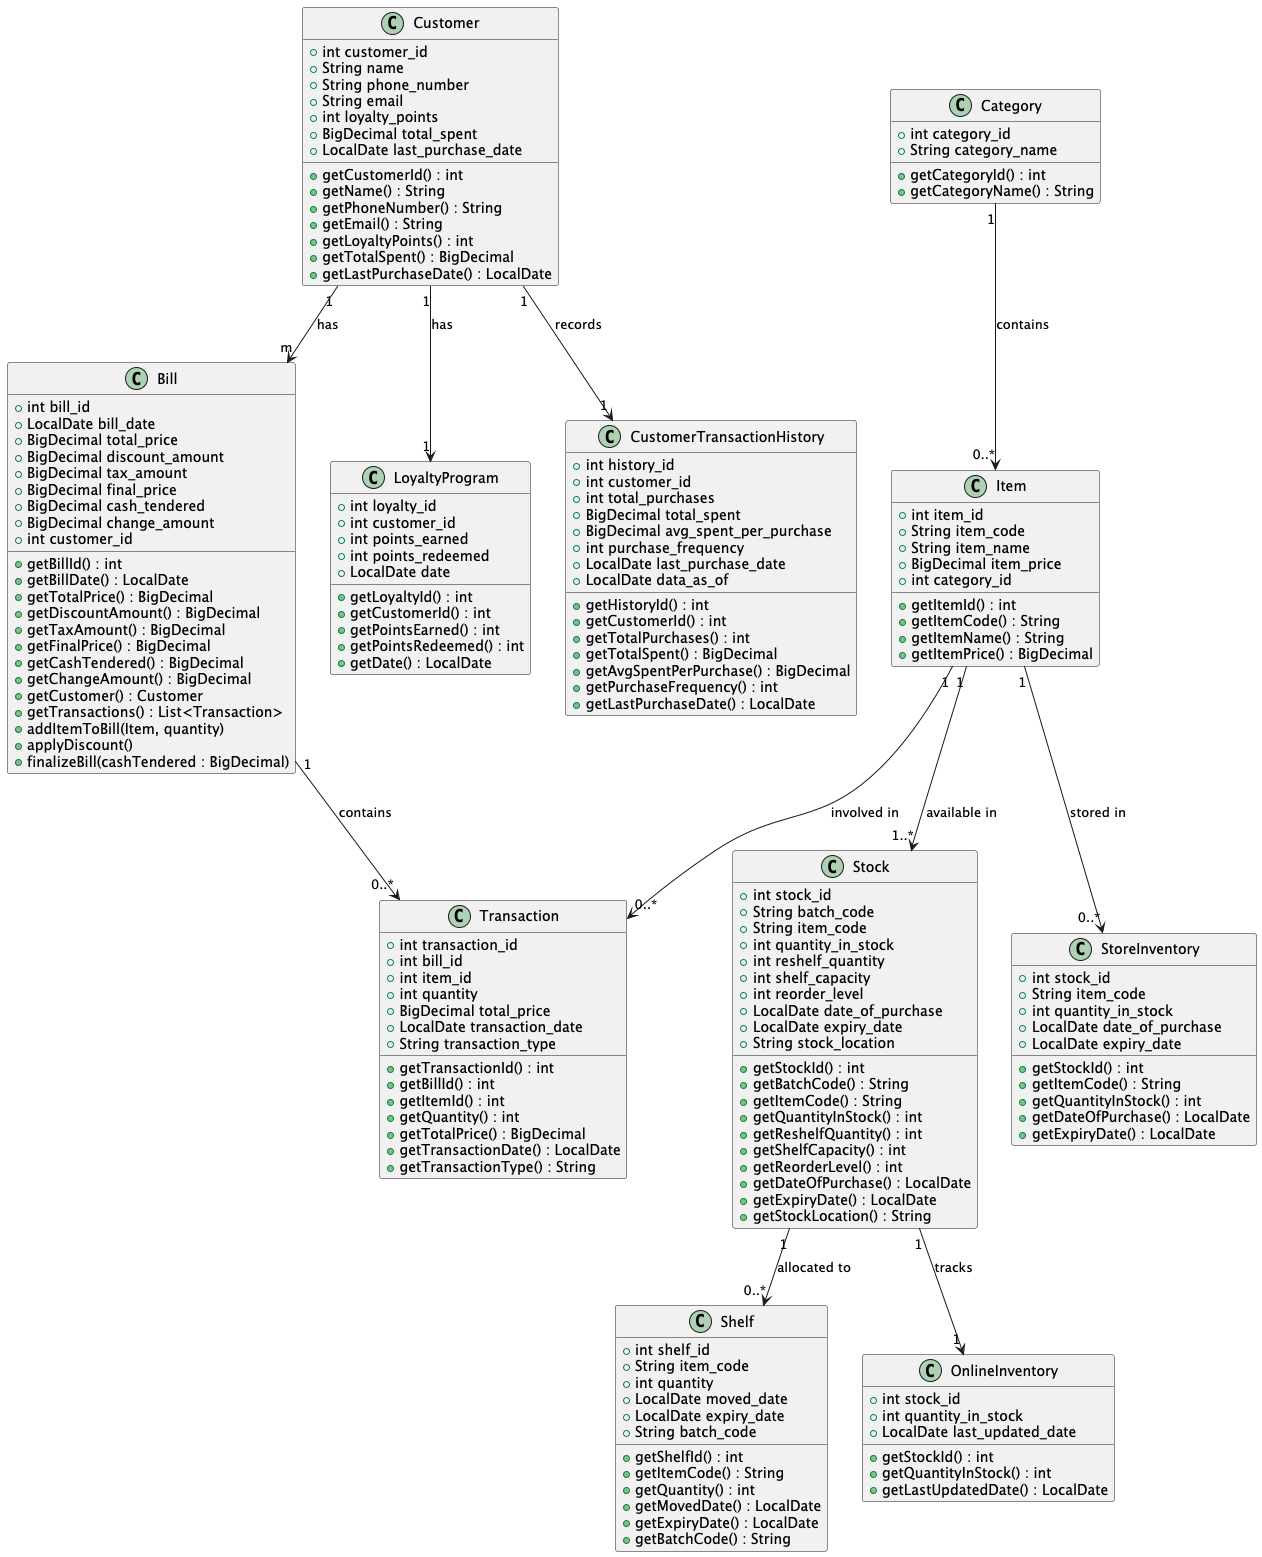

The diagram above was rendered by PlantUML. Its source (embedded in the PNG):
@startuml

class Customer {
    +int customer_id
    +String name
    +String phone_number
    +String email
    +int loyalty_points
    +BigDecimal total_spent
    +LocalDate last_purchase_date

    +getCustomerId() : int
    +getName() : String
    +getPhoneNumber() : String
    +getEmail() : String
    +getLoyaltyPoints() : int
    +getTotalSpent() : BigDecimal
    +getLastPurchaseDate() : LocalDate
}

class Category {
    +int category_id
    +String category_name

    +getCategoryId() : int
    +getCategoryName() : String
}

class Item {
    +int item_id
    +String item_code
    +String item_name
    +BigDecimal item_price
    +int category_id

    +getItemId() : int
    +getItemCode() : String
    +getItemName() : String
    +getItemPrice() : BigDecimal
}

class Bill {
    +int bill_id
    +LocalDate bill_date
    +BigDecimal total_price
    +BigDecimal discount_amount
    +BigDecimal tax_amount
    +BigDecimal final_price
    +BigDecimal cash_tendered
    +BigDecimal change_amount
    +int customer_id

    +getBillId() : int
    +getBillDate() : LocalDate
    +getTotalPrice() : BigDecimal
    +getDiscountAmount() : BigDecimal
    +getTaxAmount() : BigDecimal
    +getFinalPrice() : BigDecimal
    +getCashTendered() : BigDecimal
    +getChangeAmount() : BigDecimal
    +getCustomer() : Customer
    +getTransactions() : List<Transaction>
    +addItemToBill(Item, quantity)
    +applyDiscount()
    +finalizeBill(cashTendered : BigDecimal)
}

class Transaction {
    +int transaction_id
    +int bill_id
    +int item_id
    +int quantity
    +BigDecimal total_price
    +LocalDate transaction_date
    +String transaction_type

    +getTransactionId() : int
    +getBillId() : int
    +getItemId() : int
    +getQuantity() : int
    +getTotalPrice() : BigDecimal
    +getTransactionDate() : LocalDate
    +getTransactionType() : String
}

class LoyaltyProgram {
    +int loyalty_id
    +int customer_id
    +int points_earned
    +int points_redeemed
    +LocalDate date

    +getLoyaltyId() : int
    +getCustomerId() : int
    +getPointsEarned() : int
    +getPointsRedeemed() : int
    +getDate() : LocalDate
}

class CustomerTransactionHistory {
    +int history_id
    +int customer_id
    +int total_purchases
    +BigDecimal total_spent
    +BigDecimal avg_spent_per_purchase
    +int purchase_frequency
    +LocalDate last_purchase_date
    +LocalDate data_as_of

    +getHistoryId() : int
    +getCustomerId() : int
    +getTotalPurchases() : int
    +getTotalSpent() : BigDecimal
    +getAvgSpentPerPurchase() : BigDecimal
    +getPurchaseFrequency() : int
    +getLastPurchaseDate() : LocalDate
}

class Stock {
    +int stock_id
    +String batch_code
    +String item_code
    +int quantity_in_stock
    +int reshelf_quantity
    +int shelf_capacity
    +int reorder_level
    +LocalDate date_of_purchase
    +LocalDate expiry_date
    +String stock_location

    +getStockId() : int
    +getBatchCode() : String
    +getItemCode() : String
    +getQuantityInStock() : int
    +getReshelfQuantity() : int
    +getShelfCapacity() : int
    +getReorderLevel() : int
    +getDateOfPurchase() : LocalDate
    +getExpiryDate() : LocalDate
    +getStockLocation() : String
}

class Shelf {
    +int shelf_id
    +String item_code
    +int quantity
    +LocalDate moved_date
    +LocalDate expiry_date
    +String batch_code

    +getShelfId() : int
    +getItemCode() : String
    +getQuantity() : int
    +getMovedDate() : LocalDate
    +getExpiryDate() : LocalDate
    +getBatchCode() : String
}

class StoreInventory {
    +int stock_id
    +String item_code
    +int quantity_in_stock
    +LocalDate date_of_purchase
    +LocalDate expiry_date

    +getStockId() : int
    +getItemCode() : String
    +getQuantityInStock() : int
    +getDateOfPurchase() : LocalDate
    +getExpiryDate() : LocalDate
}

class OnlineInventory {
    +int stock_id
    +int quantity_in_stock
    +LocalDate last_updated_date

    +getStockId() : int
    +getQuantityInStock() : int
    +getLastUpdatedDate() : LocalDate
}

Customer "1" --> "m" Bill : "has"
Customer "1" --> "1" LoyaltyProgram : "has"
Customer "1" --> "1" CustomerTransactionHistory : "records"
Category "1" --> "0..*" Item : "contains"
Bill "1" --> "0..*" Transaction : "contains"
Item "1" --> "0..*" Transaction : "involved in"
Item "1" --> "1..*" Stock : "available in"
Stock "1" --> "0..*" Shelf : "allocated to"
Stock "1" --> "1" OnlineInventory : "tracks"
Item "1" --> "0..*" StoreInventory : "stored in"

@enduml